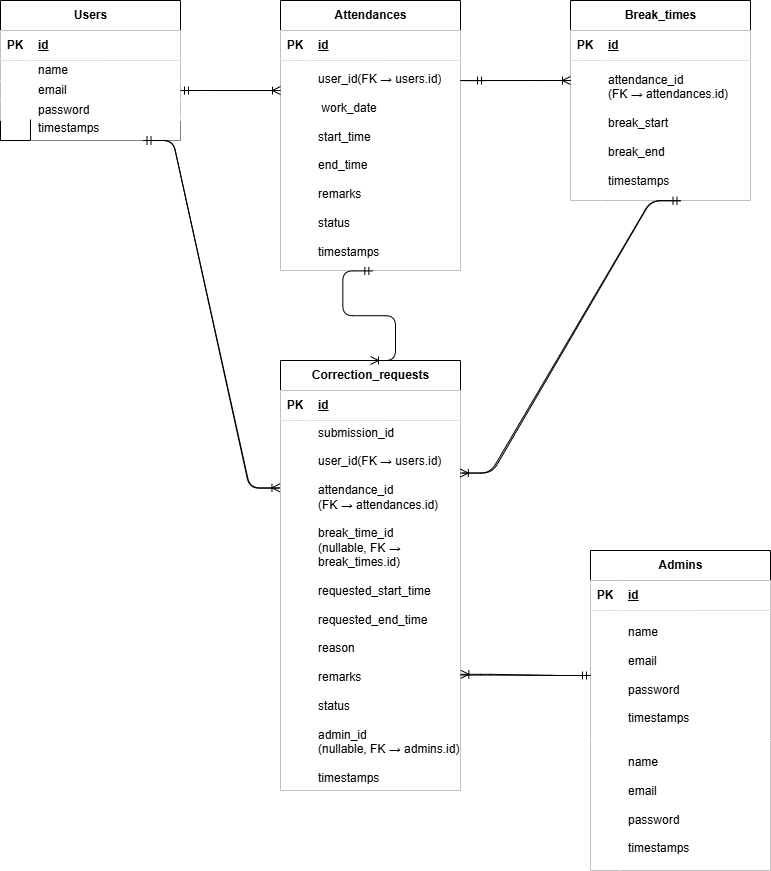

The diagram above was exported from draw.io. Its source (the exported page's mxGraphModel, read from the mxfile embedded in the PNG):
<mxGraphModel dx="1717" dy="1055" grid="1" gridSize="10" guides="1" tooltips="1" connect="1" arrows="1" fold="1" page="1" pageScale="1" pageWidth="850" pageHeight="1100" math="0" shadow="0">
  <root>
    <mxCell id="0" />
    <mxCell id="1" parent="0" />
    <mxCell id="3" value="Correction_requests" style="shape=table;startSize=30;container=1;collapsible=1;childLayout=tableLayout;fixedRows=1;rowLines=0;fontStyle=1;align=center;resizeLast=1;html=1;fillColor=#FFFFFF;" vertex="1" parent="1">
      <mxGeometry x="300" y="640" width="180" height="430" as="geometry" />
    </mxCell>
    <mxCell id="4" value="" style="shape=tableRow;horizontal=0;startSize=0;swimlaneHead=0;swimlaneBody=0;fillColor=#FFFFFF;collapsible=0;dropTarget=0;points=[[0,0.5],[1,0.5]];portConstraint=eastwest;top=0;left=0;right=0;bottom=1;" vertex="1" parent="3">
      <mxGeometry y="30" width="180" height="30" as="geometry" />
    </mxCell>
    <mxCell id="5" value="PK" style="shape=partialRectangle;connectable=0;fillColor=#FFFFFF;top=0;left=0;bottom=0;right=0;fontStyle=1;overflow=hidden;whiteSpace=wrap;html=1;" vertex="1" parent="4">
      <mxGeometry width="30" height="30" as="geometry">
        <mxRectangle width="30" height="30" as="alternateBounds" />
      </mxGeometry>
    </mxCell>
    <mxCell id="6" value="id" style="shape=partialRectangle;connectable=0;fillColor=#FFFFFF;top=0;left=0;bottom=0;right=0;align=left;spacingLeft=6;fontStyle=5;overflow=hidden;whiteSpace=wrap;html=1;" vertex="1" parent="4">
      <mxGeometry x="30" width="150" height="30" as="geometry">
        <mxRectangle width="150" height="30" as="alternateBounds" />
      </mxGeometry>
    </mxCell>
    <mxCell id="7" value="" style="shape=tableRow;horizontal=0;startSize=0;swimlaneHead=0;swimlaneBody=0;fillColor=#FFFFFF;collapsible=0;dropTarget=0;points=[[0,0.5],[1,0.5]];portConstraint=eastwest;top=0;left=0;right=0;bottom=0;" vertex="1" parent="3">
      <mxGeometry y="60" width="180" height="370" as="geometry" />
    </mxCell>
    <mxCell id="8" value="" style="shape=partialRectangle;connectable=0;fillColor=#FFFFFF;top=0;left=0;bottom=0;right=0;editable=1;overflow=hidden;whiteSpace=wrap;html=1;" vertex="1" parent="7">
      <mxGeometry width="30" height="370" as="geometry">
        <mxRectangle width="30" height="370" as="alternateBounds" />
      </mxGeometry>
    </mxCell>
    <mxCell id="9" value="submission_id&lt;div&gt;&lt;br&gt;&lt;/div&gt;&lt;div&gt;user_id(FK → users.id)&lt;/div&gt;&lt;div&gt;&lt;br&gt;&lt;/div&gt;&lt;div&gt;attendance_id&lt;/div&gt;&lt;div&gt;(FK → attendances.id)&lt;/div&gt;&lt;div&gt;&lt;br&gt;&lt;/div&gt;&lt;div&gt;break_time_id&lt;/div&gt;&lt;div&gt;(nullable, FK → break_times.id)&lt;/div&gt;&lt;div&gt;&lt;br&gt;&lt;/div&gt;&lt;div&gt;requested_start_time&lt;/div&gt;&lt;div&gt;&lt;br&gt;&lt;/div&gt;&lt;div&gt;requested_end_time&lt;/div&gt;&lt;div&gt;&lt;br&gt;&lt;/div&gt;&lt;div&gt;reason&lt;/div&gt;&lt;div&gt;&lt;br&gt;&lt;/div&gt;&lt;div&gt;remarks&lt;/div&gt;&lt;div&gt;&lt;br&gt;&lt;/div&gt;&lt;div&gt;status&lt;/div&gt;&lt;div&gt;&lt;br&gt;&lt;/div&gt;&lt;div&gt;admin_id&lt;/div&gt;&lt;div&gt;(nullable, FK → admins.id)&lt;/div&gt;&lt;div&gt;&lt;br&gt;&lt;/div&gt;&lt;div&gt;timestamps&lt;/div&gt;" style="shape=partialRectangle;connectable=0;fillColor=#FFFFFF;top=0;left=0;bottom=0;right=0;align=left;spacingLeft=6;overflow=hidden;whiteSpace=wrap;html=1;" vertex="1" parent="7">
      <mxGeometry x="30" width="150" height="370" as="geometry">
        <mxRectangle width="150" height="370" as="alternateBounds" />
      </mxGeometry>
    </mxCell>
    <mxCell id="16" value="Users" style="shape=table;startSize=30;container=1;collapsible=1;childLayout=tableLayout;fixedRows=1;rowLines=0;fontStyle=1;align=center;resizeLast=1;html=1;fillColor=#FFFFFF;" vertex="1" parent="1">
      <mxGeometry x="20" y="280" width="180" height="140" as="geometry" />
    </mxCell>
    <mxCell id="17" value="" style="shape=tableRow;horizontal=0;startSize=0;swimlaneHead=0;swimlaneBody=0;fillColor=#FFFFFF;collapsible=0;dropTarget=0;points=[[0,0.5],[1,0.5]];portConstraint=eastwest;top=0;left=0;right=0;bottom=1;" vertex="1" parent="16">
      <mxGeometry y="30" width="180" height="30" as="geometry" />
    </mxCell>
    <mxCell id="18" value="PK" style="shape=partialRectangle;connectable=0;fillColor=#FFFFFF;top=0;left=0;bottom=0;right=0;fontStyle=1;overflow=hidden;whiteSpace=wrap;html=1;" vertex="1" parent="17">
      <mxGeometry width="30" height="30" as="geometry">
        <mxRectangle width="30" height="30" as="alternateBounds" />
      </mxGeometry>
    </mxCell>
    <mxCell id="19" value="id" style="shape=partialRectangle;connectable=0;fillColor=#FFFFFF;top=0;left=0;bottom=0;right=0;align=left;spacingLeft=6;fontStyle=5;overflow=hidden;whiteSpace=wrap;html=1;" vertex="1" parent="17">
      <mxGeometry x="30" width="150" height="30" as="geometry">
        <mxRectangle width="150" height="30" as="alternateBounds" />
      </mxGeometry>
    </mxCell>
    <mxCell id="20" value="" style="shape=tableRow;horizontal=0;startSize=0;swimlaneHead=0;swimlaneBody=0;fillColor=#FFFFFF;collapsible=0;dropTarget=0;points=[[0,0.5],[1,0.5]];portConstraint=eastwest;top=0;left=0;right=0;bottom=0;" vertex="1" parent="16">
      <mxGeometry y="60" width="180" height="20" as="geometry" />
    </mxCell>
    <mxCell id="21" value="" style="shape=partialRectangle;connectable=0;fillColor=#FFFFFF;top=0;left=0;bottom=0;right=0;editable=1;overflow=hidden;whiteSpace=wrap;html=1;" vertex="1" parent="20">
      <mxGeometry width="30" height="20" as="geometry">
        <mxRectangle width="30" height="20" as="alternateBounds" />
      </mxGeometry>
    </mxCell>
    <mxCell id="22" value="name" style="shape=partialRectangle;connectable=0;fillColor=#FFFFFF;top=0;left=0;bottom=0;right=0;align=left;spacingLeft=6;overflow=hidden;whiteSpace=wrap;html=1;" vertex="1" parent="20">
      <mxGeometry x="30" width="150" height="20" as="geometry">
        <mxRectangle width="150" height="20" as="alternateBounds" />
      </mxGeometry>
    </mxCell>
    <mxCell id="23" value="" style="shape=tableRow;horizontal=0;startSize=0;swimlaneHead=0;swimlaneBody=0;fillColor=#FFFFFF;collapsible=0;dropTarget=0;points=[[0,0.5],[1,0.5]];portConstraint=eastwest;top=0;left=0;right=0;bottom=0;" vertex="1" parent="16">
      <mxGeometry y="80" width="180" height="20" as="geometry" />
    </mxCell>
    <mxCell id="24" value="" style="shape=partialRectangle;connectable=0;fillColor=#FFFFFF;top=0;left=0;bottom=0;right=0;editable=1;overflow=hidden;whiteSpace=wrap;html=1;" vertex="1" parent="23">
      <mxGeometry width="30" height="20" as="geometry">
        <mxRectangle width="30" height="20" as="alternateBounds" />
      </mxGeometry>
    </mxCell>
    <mxCell id="25" value="email" style="shape=partialRectangle;connectable=0;fillColor=#FFFFFF;top=0;left=0;bottom=0;right=0;align=left;spacingLeft=6;overflow=hidden;whiteSpace=wrap;html=1;" vertex="1" parent="23">
      <mxGeometry x="30" width="150" height="20" as="geometry">
        <mxRectangle width="150" height="20" as="alternateBounds" />
      </mxGeometry>
    </mxCell>
    <mxCell id="26" value="" style="shape=tableRow;horizontal=0;startSize=0;swimlaneHead=0;swimlaneBody=0;fillColor=#FFFFFF;collapsible=0;dropTarget=0;points=[[0,0.5],[1,0.5]];portConstraint=eastwest;top=0;left=0;right=0;bottom=0;" vertex="1" parent="16">
      <mxGeometry y="100" width="180" height="20" as="geometry" />
    </mxCell>
    <mxCell id="27" value="" style="shape=partialRectangle;connectable=0;fillColor=#FFFFFF;top=0;left=0;bottom=0;right=0;editable=1;overflow=hidden;whiteSpace=wrap;html=1;" vertex="1" parent="26">
      <mxGeometry width="30" height="20" as="geometry">
        <mxRectangle width="30" height="20" as="alternateBounds" />
      </mxGeometry>
    </mxCell>
    <mxCell id="28" value="password" style="shape=partialRectangle;connectable=0;fillColor=#FFFFFF;top=0;left=0;bottom=0;right=0;align=left;spacingLeft=6;overflow=hidden;whiteSpace=wrap;html=1;" vertex="1" parent="26">
      <mxGeometry x="30" width="150" height="20" as="geometry">
        <mxRectangle width="150" height="20" as="alternateBounds" />
      </mxGeometry>
    </mxCell>
    <mxCell id="29" value="Break_times" style="shape=table;startSize=30;container=1;collapsible=1;childLayout=tableLayout;fixedRows=1;rowLines=0;fontStyle=1;align=center;resizeLast=1;html=1;fillColor=#FFFFFF;" vertex="1" parent="1">
      <mxGeometry x="590" y="280" width="180" height="200" as="geometry" />
    </mxCell>
    <mxCell id="30" value="" style="shape=tableRow;horizontal=0;startSize=0;swimlaneHead=0;swimlaneBody=0;fillColor=#FFFFFF;collapsible=0;dropTarget=0;points=[[0,0.5],[1,0.5]];portConstraint=eastwest;top=0;left=0;right=0;bottom=1;" vertex="1" parent="29">
      <mxGeometry y="30" width="180" height="30" as="geometry" />
    </mxCell>
    <mxCell id="31" value="PK" style="shape=partialRectangle;connectable=0;fillColor=#FFFFFF;top=0;left=0;bottom=0;right=0;fontStyle=1;overflow=hidden;whiteSpace=wrap;html=1;" vertex="1" parent="30">
      <mxGeometry width="30" height="30" as="geometry">
        <mxRectangle width="30" height="30" as="alternateBounds" />
      </mxGeometry>
    </mxCell>
    <mxCell id="32" value="id" style="shape=partialRectangle;connectable=0;fillColor=#FFFFFF;top=0;left=0;bottom=0;right=0;align=left;spacingLeft=6;fontStyle=5;overflow=hidden;whiteSpace=wrap;html=1;" vertex="1" parent="30">
      <mxGeometry x="30" width="150" height="30" as="geometry">
        <mxRectangle width="150" height="30" as="alternateBounds" />
      </mxGeometry>
    </mxCell>
    <mxCell id="36" value="" style="shape=tableRow;horizontal=0;startSize=0;swimlaneHead=0;swimlaneBody=0;fillColor=#FFFFFF;collapsible=0;dropTarget=0;points=[[0,0.5],[1,0.5]];portConstraint=eastwest;top=0;left=0;right=0;bottom=0;" vertex="1" parent="29">
      <mxGeometry y="60" width="180" height="140" as="geometry" />
    </mxCell>
    <mxCell id="37" value="" style="shape=partialRectangle;connectable=0;fillColor=#FFFFFF;top=0;left=0;bottom=0;right=0;editable=1;overflow=hidden;whiteSpace=wrap;html=1;" vertex="1" parent="36">
      <mxGeometry width="30" height="140" as="geometry">
        <mxRectangle width="30" height="140" as="alternateBounds" />
      </mxGeometry>
    </mxCell>
    <mxCell id="38" value="attendance_id&lt;div&gt;(FK → attendances.id)&lt;div&gt;&lt;br&gt;&lt;/div&gt;&lt;div&gt;break_start&lt;/div&gt;&lt;div&gt;&lt;br&gt;&lt;/div&gt;&lt;div&gt;break_end&lt;/div&gt;&lt;div&gt;&lt;br&gt;&lt;/div&gt;&lt;div&gt;timestamps&lt;/div&gt;&lt;/div&gt;" style="shape=partialRectangle;connectable=0;fillColor=#FFFFFF;top=0;left=0;bottom=0;right=0;align=left;spacingLeft=6;overflow=hidden;whiteSpace=wrap;html=1;" vertex="1" parent="36">
      <mxGeometry x="30" width="150" height="140" as="geometry">
        <mxRectangle width="150" height="140" as="alternateBounds" />
      </mxGeometry>
    </mxCell>
    <mxCell id="55" value="Attendances" style="shape=table;startSize=30;container=1;collapsible=1;childLayout=tableLayout;fixedRows=1;rowLines=0;fontStyle=1;align=center;resizeLast=1;html=1;fillColor=#FFFFFF;" vertex="1" parent="1">
      <mxGeometry x="300" y="280" width="180" height="270" as="geometry">
        <mxRectangle x="300" y="280" width="140" height="30" as="alternateBounds" />
      </mxGeometry>
    </mxCell>
    <mxCell id="56" value="" style="shape=tableRow;horizontal=0;startSize=0;swimlaneHead=0;swimlaneBody=0;fillColor=#FFFFFF;collapsible=0;dropTarget=0;points=[[0,0.5],[1,0.5]];portConstraint=eastwest;top=0;left=0;right=0;bottom=1;" vertex="1" parent="55">
      <mxGeometry y="30" width="180" height="30" as="geometry" />
    </mxCell>
    <mxCell id="57" value="PK" style="shape=partialRectangle;connectable=0;fillColor=#FFFFFF;top=0;left=0;bottom=0;right=0;fontStyle=1;overflow=hidden;whiteSpace=wrap;html=1;" vertex="1" parent="56">
      <mxGeometry width="30" height="30" as="geometry">
        <mxRectangle width="30" height="30" as="alternateBounds" />
      </mxGeometry>
    </mxCell>
    <mxCell id="58" value="id" style="shape=partialRectangle;connectable=0;fillColor=#FFFFFF;top=0;left=0;bottom=0;right=0;align=left;spacingLeft=6;fontStyle=5;overflow=hidden;whiteSpace=wrap;html=1;" vertex="1" parent="56">
      <mxGeometry x="30" width="150" height="30" as="geometry">
        <mxRectangle width="150" height="30" as="alternateBounds" />
      </mxGeometry>
    </mxCell>
    <mxCell id="62" value="" style="shape=tableRow;horizontal=0;startSize=0;swimlaneHead=0;swimlaneBody=0;fillColor=#FFFFFF;collapsible=0;dropTarget=0;points=[[0,0.5],[1,0.5]];portConstraint=eastwest;top=0;left=0;right=0;bottom=0;" vertex="1" parent="55">
      <mxGeometry y="60" width="180" height="210" as="geometry" />
    </mxCell>
    <mxCell id="63" value="" style="shape=partialRectangle;connectable=0;fillColor=#FFFFFF;top=0;left=0;bottom=0;right=0;editable=1;overflow=hidden;whiteSpace=wrap;html=1;" vertex="1" parent="62">
      <mxGeometry width="30" height="210" as="geometry">
        <mxRectangle width="30" height="210" as="alternateBounds" />
      </mxGeometry>
    </mxCell>
    <mxCell id="64" value="user_id(FK → users.id)&lt;div&gt;&lt;br&gt;&lt;/div&gt;&lt;div&gt;&amp;nbsp;work_date&lt;/div&gt;&lt;div&gt;&lt;br&gt;&lt;/div&gt;&lt;div&gt;start_time&lt;/div&gt;&lt;div&gt;&lt;br&gt;&lt;/div&gt;&lt;div&gt;end_time&lt;/div&gt;&lt;div&gt;&lt;br&gt;&lt;/div&gt;&lt;div&gt;remarks&lt;/div&gt;&lt;div&gt;&lt;br&gt;&lt;/div&gt;&lt;div&gt;status&lt;/div&gt;&lt;div&gt;&lt;br&gt;&lt;/div&gt;&lt;div&gt;timestamps&lt;/div&gt;" style="shape=partialRectangle;connectable=0;fillColor=#FFFFFF;top=0;left=0;bottom=0;right=0;align=left;spacingLeft=6;overflow=hidden;whiteSpace=wrap;html=1;" vertex="1" parent="62">
      <mxGeometry x="30" width="150" height="210" as="geometry">
        <mxRectangle width="150" height="210" as="alternateBounds" />
      </mxGeometry>
    </mxCell>
    <mxCell id="68" value="timestamps" style="shape=partialRectangle;connectable=1;fillColor=#FFFFFF;top=0;left=0;bottom=0;right=0;align=left;spacingLeft=6;overflow=hidden;whiteSpace=wrap;html=1;movable=1;resizable=1;rotatable=1;deletable=1;editable=1;locked=0;" vertex="1" parent="1">
      <mxGeometry x="50" y="396" width="150" height="24" as="geometry">
        <mxRectangle width="150" height="30" as="alternateBounds" />
      </mxGeometry>
    </mxCell>
    <mxCell id="69" value="" style="endArrow=none;html=1;exitX=0;exitY=1;exitDx=0;exitDy=0;fillColor=#FFFFFF;" edge="1" parent="1" source="68">
      <mxGeometry width="50" height="50" relative="1" as="geometry">
        <mxPoint x="120" y="420" as="sourcePoint" />
        <mxPoint x="50" y="399" as="targetPoint" />
        <Array as="points" />
      </mxGeometry>
    </mxCell>
    <mxCell id="42" value="Admins" style="shape=table;startSize=30;container=1;collapsible=1;childLayout=tableLayout;fixedRows=1;rowLines=0;fontStyle=1;align=center;resizeLast=1;html=1;fillColor=#FFFFFF;" vertex="1" parent="1">
      <mxGeometry x="610" y="830" width="180" height="320" as="geometry" />
    </mxCell>
    <mxCell id="43" value="" style="shape=tableRow;horizontal=0;startSize=0;swimlaneHead=0;swimlaneBody=0;fillColor=#FFFFFF;collapsible=0;dropTarget=0;points=[[0,0.5],[1,0.5]];portConstraint=eastwest;top=0;left=0;right=0;bottom=1;" vertex="1" parent="42">
      <mxGeometry y="30" width="180" height="30" as="geometry" />
    </mxCell>
    <mxCell id="44" value="PK" style="shape=partialRectangle;connectable=0;fillColor=#FFFFFF;top=0;left=0;bottom=0;right=0;fontStyle=1;overflow=hidden;whiteSpace=wrap;html=1;" vertex="1" parent="43">
      <mxGeometry width="30" height="30" as="geometry">
        <mxRectangle width="30" height="30" as="alternateBounds" />
      </mxGeometry>
    </mxCell>
    <mxCell id="45" value="id" style="shape=partialRectangle;connectable=0;fillColor=#FFFFFF;top=0;left=0;bottom=0;right=0;align=left;spacingLeft=6;fontStyle=5;overflow=hidden;whiteSpace=wrap;html=1;" vertex="1" parent="43">
      <mxGeometry x="30" width="150" height="30" as="geometry">
        <mxRectangle width="150" height="30" as="alternateBounds" />
      </mxGeometry>
    </mxCell>
    <mxCell id="86" value="" style="shape=tableRow;horizontal=0;startSize=0;swimlaneHead=0;swimlaneBody=0;fillColor=#FFFFFF;collapsible=0;dropTarget=0;points=[[0,0.5],[1,0.5]];portConstraint=eastwest;top=0;left=0;right=0;bottom=0;" vertex="1" parent="42">
      <mxGeometry y="60" width="180" height="130" as="geometry" />
    </mxCell>
    <mxCell id="87" value="" style="shape=partialRectangle;connectable=0;fillColor=#FFFFFF;top=0;left=0;bottom=0;right=0;editable=1;overflow=hidden;whiteSpace=wrap;html=1;" vertex="1" parent="86">
      <mxGeometry width="30" height="130" as="geometry">
        <mxRectangle width="30" height="130" as="alternateBounds" />
      </mxGeometry>
    </mxCell>
    <mxCell id="88" value="name&lt;div&gt;&lt;br&gt;&lt;/div&gt;&lt;div&gt;email&lt;/div&gt;&lt;div&gt;&lt;br&gt;&lt;/div&gt;&lt;div&gt;password&lt;/div&gt;&lt;div&gt;&lt;br&gt;&lt;/div&gt;&lt;div&gt;timestamps&lt;/div&gt;" style="shape=partialRectangle;connectable=0;fillColor=#FFFFFF;top=0;left=0;bottom=0;right=0;align=left;spacingLeft=6;overflow=hidden;whiteSpace=wrap;html=1;" vertex="1" parent="86">
      <mxGeometry x="30" width="150" height="130" as="geometry">
        <mxRectangle width="150" height="130" as="alternateBounds" />
      </mxGeometry>
    </mxCell>
    <mxCell id="49" value="" style="shape=tableRow;horizontal=0;startSize=0;swimlaneHead=0;swimlaneBody=0;fillColor=#FFFFFF;collapsible=0;dropTarget=0;points=[[0,0.5],[1,0.5]];portConstraint=eastwest;top=0;left=0;right=0;bottom=0;" vertex="1" parent="42">
      <mxGeometry y="190" width="180" height="130" as="geometry" />
    </mxCell>
    <mxCell id="50" value="" style="shape=partialRectangle;connectable=0;fillColor=#FFFFFF;top=0;left=0;bottom=0;right=0;editable=1;overflow=hidden;whiteSpace=wrap;html=1;" vertex="1" parent="49">
      <mxGeometry width="30" height="130" as="geometry">
        <mxRectangle width="30" height="130" as="alternateBounds" />
      </mxGeometry>
    </mxCell>
    <mxCell id="51" value="name&lt;div&gt;&lt;br&gt;&lt;/div&gt;&lt;div&gt;email&lt;/div&gt;&lt;div&gt;&lt;br&gt;&lt;/div&gt;&lt;div&gt;password&lt;/div&gt;&lt;div&gt;&lt;br&gt;&lt;/div&gt;&lt;div&gt;timestamps&lt;/div&gt;" style="shape=partialRectangle;connectable=0;fillColor=#FFFFFF;top=0;left=0;bottom=0;right=0;align=left;spacingLeft=6;overflow=hidden;whiteSpace=wrap;html=1;" vertex="1" parent="49">
      <mxGeometry x="30" width="150" height="130" as="geometry">
        <mxRectangle width="150" height="130" as="alternateBounds" />
      </mxGeometry>
    </mxCell>
    <mxCell id="70" value="" style="edgeStyle=entityRelationEdgeStyle;fontSize=12;html=1;endArrow=ERmandOne;fontFamily=Helvetica;fontColor=default;resizable=0;entryX=1;entryY=0.5;entryDx=0;entryDy=0;exitX=0;exitY=0.143;exitDx=0;exitDy=0;exitPerimeter=0;fillColor=#FFFFFF;" edge="1" parent="1" source="62" target="23">
      <mxGeometry width="100" height="100" relative="1" as="geometry">
        <mxPoint x="220" y="460" as="sourcePoint" />
        <mxPoint x="260" y="396" as="targetPoint" />
        <Array as="points">
          <mxPoint x="250" y="370" />
        </Array>
      </mxGeometry>
    </mxCell>
    <mxCell id="72" value="" style="edgeStyle=entityRelationEdgeStyle;fontSize=12;html=1;endArrow=ERoneToMany;fontFamily=Helvetica;fontColor=default;resizable=0;fillColor=#FFFFFF;" edge="1" parent="1">
      <mxGeometry width="100" height="100" relative="1" as="geometry">
        <mxPoint x="220" y="370" as="sourcePoint" />
        <mxPoint x="300" y="370" as="targetPoint" />
      </mxGeometry>
    </mxCell>
    <mxCell id="73" value="" style="edgeStyle=entityRelationEdgeStyle;fontSize=12;html=1;endArrow=ERoneToMany;fontFamily=Helvetica;fontColor=default;resizable=0;entryX=0;entryY=0.143;entryDx=0;entryDy=0;entryPerimeter=0;fillColor=#FFFFFF;" edge="1" parent="1" target="36">
      <mxGeometry width="100" height="100" relative="1" as="geometry">
        <mxPoint x="500" y="360" as="sourcePoint" />
        <mxPoint x="570" y="340" as="targetPoint" />
      </mxGeometry>
    </mxCell>
    <mxCell id="74" value="" style="edgeStyle=entityRelationEdgeStyle;fontSize=12;html=1;endArrow=ERmandOne;fontFamily=Helvetica;fontColor=default;resizable=0;fillColor=#FFFFFF;" edge="1" parent="1">
      <mxGeometry width="100" height="100" relative="1" as="geometry">
        <mxPoint x="565" y="360" as="sourcePoint" />
        <mxPoint x="505" y="360.12" as="targetPoint" />
        <Array as="points">
          <mxPoint x="570" y="360.12" />
          <mxPoint x="570" y="360.12" />
          <mxPoint x="570" y="360.12" />
          <mxPoint x="510" y="390.12" />
          <mxPoint x="550" y="360.12" />
          <mxPoint x="520" y="380.12" />
          <mxPoint x="480" y="360.12" />
          <mxPoint x="510" y="380.12" />
          <mxPoint x="510" y="380.12" />
          <mxPoint x="500" y="380.12" />
          <mxPoint x="510" y="400.12" />
        </Array>
      </mxGeometry>
    </mxCell>
    <mxCell id="78" value="" style="edgeStyle=entityRelationEdgeStyle;fontSize=12;html=1;endArrow=ERmandOne;fontFamily=Helvetica;fontColor=default;resizable=0;entryX=0.614;entryY=1.002;entryDx=0;entryDy=0;entryPerimeter=0;exitX=1.009;exitY=0.142;exitDx=0;exitDy=0;exitPerimeter=0;fillColor=#FFFFFF;" edge="1" parent="1" source="7" target="36">
      <mxGeometry width="100" height="100" relative="1" as="geometry">
        <mxPoint x="530" y="670" as="sourcePoint" />
        <mxPoint x="630" y="570" as="targetPoint" />
      </mxGeometry>
    </mxCell>
    <mxCell id="79" value="" style="edgeStyle=entityRelationEdgeStyle;fontSize=12;html=1;endArrow=ERmandOne;fontFamily=Helvetica;fontColor=default;resizable=0;entryX=0.513;entryY=1.002;entryDx=0;entryDy=0;entryPerimeter=0;fillColor=#FFFFFF;" edge="1" parent="1" target="62">
      <mxGeometry width="100" height="100" relative="1" as="geometry">
        <mxPoint x="385" y="640" as="sourcePoint" />
        <mxPoint x="550" y="640" as="targetPoint" />
      </mxGeometry>
    </mxCell>
    <mxCell id="80" value="" style="edgeStyle=entityRelationEdgeStyle;fontSize=12;html=1;endArrow=ERoneToMany;fontFamily=Helvetica;fontColor=default;resizable=0;entryX=0.5;entryY=0;entryDx=0;entryDy=0;fillColor=#FFFFFF;" edge="1" parent="1" target="3">
      <mxGeometry width="100" height="100" relative="1" as="geometry">
        <mxPoint x="445" y="640" as="sourcePoint" />
        <mxPoint x="500" y="600" as="targetPoint" />
      </mxGeometry>
    </mxCell>
    <mxCell id="81" value="" style="edgeStyle=entityRelationEdgeStyle;fontSize=12;html=1;endArrow=ERoneToMany;fontFamily=Helvetica;fontColor=default;resizable=0;entryX=0.999;entryY=0.142;entryDx=0;entryDy=0;entryPerimeter=0;exitX=0.612;exitY=1.001;exitDx=0;exitDy=0;exitPerimeter=0;fillColor=#FFFFFF;" edge="1" parent="1" source="36" target="7">
      <mxGeometry width="100" height="100" relative="1" as="geometry">
        <mxPoint x="640" y="660" as="sourcePoint" />
        <mxPoint x="590" y="740" as="targetPoint" />
        <Array as="points">
          <mxPoint x="540" y="730" />
        </Array>
      </mxGeometry>
    </mxCell>
    <mxCell id="82" value="" style="edgeStyle=entityRelationEdgeStyle;fontSize=12;html=1;endArrow=ERmandOne;fontFamily=Helvetica;fontColor=default;resizable=0;entryX=0.75;entryY=1;entryDx=0;entryDy=0;exitX=-0.006;exitY=0.183;exitDx=0;exitDy=0;exitPerimeter=0;fillColor=#FFFFFF;" edge="1" parent="1" source="7" target="68">
      <mxGeometry width="100" height="100" relative="1" as="geometry">
        <mxPoint x="75" y="550" as="sourcePoint" />
        <mxPoint x="175" y="450" as="targetPoint" />
        <Array as="points">
          <mxPoint x="230" y="590" />
          <mxPoint x="250" y="590" />
        </Array>
      </mxGeometry>
    </mxCell>
    <mxCell id="83" value="" style="edgeStyle=entityRelationEdgeStyle;fontSize=12;html=1;endArrow=ERoneToMany;fontFamily=Helvetica;fontColor=default;resizable=0;entryX=-0.003;entryY=0.182;entryDx=0;entryDy=0;entryPerimeter=0;exitX=0.75;exitY=1;exitDx=0;exitDy=0;fillColor=#FFFFFF;" edge="1" parent="1" source="68" target="7">
      <mxGeometry width="100" height="100" relative="1" as="geometry">
        <mxPoint x="140" y="590" as="sourcePoint" />
        <mxPoint x="180" y="640" as="targetPoint" />
      </mxGeometry>
    </mxCell>
    <mxCell id="84" value="" style="edgeStyle=entityRelationEdgeStyle;fontSize=12;html=1;endArrow=ERoneToMany;fontFamily=Helvetica;fontColor=default;resizable=0;entryX=1.002;entryY=0.686;entryDx=0;entryDy=0;entryPerimeter=0;exitX=0;exitY=0.5;exitDx=0;exitDy=0;fillColor=#FFFFFF;" edge="1" parent="1" source="86" target="7">
      <mxGeometry width="100" height="100" relative="1" as="geometry">
        <mxPoint x="580" y="950" as="sourcePoint" />
        <mxPoint x="520" y="925.31" as="targetPoint" />
        <Array as="points">
          <mxPoint x="590" y="940" />
        </Array>
      </mxGeometry>
    </mxCell>
    <mxCell id="85" value="" style="edgeStyle=entityRelationEdgeStyle;fontSize=12;html=1;endArrow=ERmandOne;fontFamily=Helvetica;fontColor=default;resizable=0;exitX=1;exitY=0.688;exitDx=0;exitDy=0;exitPerimeter=0;entryX=0;entryY=0.5;entryDx=0;entryDy=0;fillColor=#FFFFFF;" edge="1" parent="1" source="7" target="86">
      <mxGeometry width="100" height="100" relative="1" as="geometry">
        <mxPoint x="540" y="980" as="sourcePoint" />
        <mxPoint x="610" y="920" as="targetPoint" />
      </mxGeometry>
    </mxCell>
  </root>
</mxGraphModel>